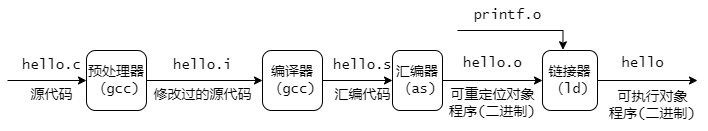

The diagram above was exported from draw.io. Its source (the exported page's mxGraphModel, read from the mxfile embedded in the PNG):
<mxGraphModel dx="2901" dy="1152" grid="1" gridSize="10" guides="1" tooltips="1" connect="1" arrows="1" fold="1" page="1" pageScale="1" pageWidth="827" pageHeight="1169" background="none" math="0" shadow="0">
  <root>
    <mxCell id="0" />
    <mxCell id="1" parent="0" />
    <mxCell id="j622UZ1RT3c6LW1TIpA5-16" value="" style="edgeStyle=orthogonalEdgeStyle;rounded=0;orthogonalLoop=1;jettySize=auto;html=1;entryX=0;entryY=0.5;entryDx=0;entryDy=0;fontFamily=Lucida Console;fontSize=14;" parent="1" source="j622UZ1RT3c6LW1TIpA5-1" target="j622UZ1RT3c6LW1TIpA5-13" edge="1">
      <mxGeometry relative="1" as="geometry">
        <mxPoint x="-590" y="400" as="targetPoint" />
      </mxGeometry>
    </mxCell>
    <mxCell id="j622UZ1RT3c6LW1TIpA5-17" style="edgeStyle=orthogonalEdgeStyle;rounded=0;orthogonalLoop=1;jettySize=auto;html=1;entryX=0;entryY=0.5;entryDx=0;entryDy=0;fontFamily=Lucida Console;fontSize=14;" parent="1" target="j622UZ1RT3c6LW1TIpA5-1" edge="1">
      <mxGeometry relative="1" as="geometry">
        <mxPoint x="-790" y="370" as="sourcePoint" />
      </mxGeometry>
    </mxCell>
    <mxCell id="j622UZ1RT3c6LW1TIpA5-1" value="预处理器（gcc)&lt;br style=&quot;font-size: 14px;&quot;&gt;" style="rounded=1;whiteSpace=wrap;html=1;fontFamily=Lucida Console;fontSize=14;" parent="1" vertex="1">
      <mxGeometry x="-711" y="340" width="60" height="60" as="geometry" />
    </mxCell>
    <mxCell id="j622UZ1RT3c6LW1TIpA5-8" value="hello.c" style="text;html=1;align=center;verticalAlign=middle;resizable=0;points=[];autosize=1;strokeColor=none;fillColor=none;fontFamily=Lucida Console;fontSize=14;" parent="1" vertex="1">
      <mxGeometry x="-786" y="340" width="80" height="30" as="geometry" />
    </mxCell>
    <mxCell id="j622UZ1RT3c6LW1TIpA5-9" value="源代码" style="text;html=1;align=center;verticalAlign=middle;resizable=0;points=[];autosize=1;strokeColor=none;fillColor=none;fontFamily=Lucida Console;fontSize=14;" parent="1" vertex="1">
      <mxGeometry x="-781" y="370" width="70" height="30" as="geometry" />
    </mxCell>
    <mxCell id="j622UZ1RT3c6LW1TIpA5-11" value="hello.i" style="text;html=1;align=center;verticalAlign=middle;resizable=0;points=[];autosize=1;strokeColor=none;fillColor=none;fontFamily=Lucida Console;fontSize=14;" parent="1" vertex="1">
      <mxGeometry x="-635" y="340" width="80" height="30" as="geometry" />
    </mxCell>
    <mxCell id="j622UZ1RT3c6LW1TIpA5-12" value="修改过的源代码" style="text;html=1;align=center;verticalAlign=middle;resizable=0;points=[];autosize=1;strokeColor=none;fillColor=none;fontFamily=Lucida Console;fontSize=14;" parent="1" vertex="1">
      <mxGeometry x="-655" y="370" width="120" height="30" as="geometry" />
    </mxCell>
    <mxCell id="j622UZ1RT3c6LW1TIpA5-13" value="编译器（gcc)" style="rounded=1;whiteSpace=wrap;html=1;fontFamily=Lucida Console;fontSize=14;" parent="1" vertex="1">
      <mxGeometry x="-535" y="340" width="60" height="60" as="geometry" />
    </mxCell>
    <mxCell id="j622UZ1RT3c6LW1TIpA5-18" value="hello.s&lt;br style=&quot;font-size: 14px;&quot;&gt;" style="text;html=1;align=center;verticalAlign=middle;resizable=0;points=[];autosize=1;strokeColor=none;fillColor=none;fontFamily=Lucida Console;fontSize=14;" parent="1" vertex="1">
      <mxGeometry x="-475" y="340" width="80" height="30" as="geometry" />
    </mxCell>
    <mxCell id="j622UZ1RT3c6LW1TIpA5-19" value="汇编代码" style="text;html=1;align=center;verticalAlign=middle;resizable=0;points=[];autosize=1;strokeColor=none;fillColor=none;fontFamily=Lucida Console;fontSize=14;" parent="1" vertex="1">
      <mxGeometry x="-475" y="370" width="80" height="30" as="geometry" />
    </mxCell>
    <mxCell id="j622UZ1RT3c6LW1TIpA5-21" value="" style="edgeStyle=orthogonalEdgeStyle;rounded=0;orthogonalLoop=1;jettySize=auto;html=1;fontFamily=Lucida Console;fontSize=14;" parent="1" source="j622UZ1RT3c6LW1TIpA5-13" target="j622UZ1RT3c6LW1TIpA5-20" edge="1">
      <mxGeometry relative="1" as="geometry">
        <mxPoint x="-460" y="370" as="sourcePoint" />
        <mxPoint x="-330" y="370" as="targetPoint" />
      </mxGeometry>
    </mxCell>
    <mxCell id="j622UZ1RT3c6LW1TIpA5-27" value="" style="edgeStyle=orthogonalEdgeStyle;rounded=0;orthogonalLoop=1;jettySize=auto;html=1;fontFamily=Lucida Console;fontSize=14;" parent="1" source="j622UZ1RT3c6LW1TIpA5-20" target="j622UZ1RT3c6LW1TIpA5-26" edge="1">
      <mxGeometry relative="1" as="geometry" />
    </mxCell>
    <mxCell id="j622UZ1RT3c6LW1TIpA5-20" value="汇编器（as)" style="rounded=1;whiteSpace=wrap;html=1;fontFamily=Lucida Console;fontSize=14;" parent="1" vertex="1">
      <mxGeometry x="-405" y="340" width="50" height="60" as="geometry" />
    </mxCell>
    <mxCell id="j622UZ1RT3c6LW1TIpA5-30" style="edgeStyle=orthogonalEdgeStyle;rounded=0;orthogonalLoop=1;jettySize=auto;html=1;entryX=0.372;entryY=-0.012;entryDx=0;entryDy=0;entryPerimeter=0;fontFamily=Lucida Console;fontSize=14;" parent="1" target="j622UZ1RT3c6LW1TIpA5-26" edge="1">
      <mxGeometry relative="1" as="geometry">
        <mxPoint x="-340" y="320" as="sourcePoint" />
        <Array as="points">
          <mxPoint x="-234" y="320" />
        </Array>
      </mxGeometry>
    </mxCell>
    <mxCell id="j622UZ1RT3c6LW1TIpA5-32" style="edgeStyle=orthogonalEdgeStyle;rounded=0;orthogonalLoop=1;jettySize=auto;html=1;exitX=1;exitY=0.5;exitDx=0;exitDy=0;fontFamily=Lucida Console;fontSize=14;" parent="1" source="j622UZ1RT3c6LW1TIpA5-26" edge="1">
      <mxGeometry relative="1" as="geometry">
        <mxPoint x="-100" y="370" as="targetPoint" />
      </mxGeometry>
    </mxCell>
    <mxCell id="j622UZ1RT3c6LW1TIpA5-26" value="链接器（ld)" style="whiteSpace=wrap;html=1;rounded=1;fontFamily=Lucida Console;fontSize=14;" parent="1" vertex="1">
      <mxGeometry x="-255" y="340" width="55" height="60" as="geometry" />
    </mxCell>
    <mxCell id="j622UZ1RT3c6LW1TIpA5-28" value="hello.o&lt;br style=&quot;font-size: 14px;&quot;&gt;" style="text;html=1;align=center;verticalAlign=middle;resizable=0;points=[];autosize=1;strokeColor=none;fillColor=none;fontFamily=Lucida Console;fontSize=14;" parent="1" vertex="1">
      <mxGeometry x="-345" y="338" width="80" height="30" as="geometry" />
    </mxCell>
    <mxCell id="j622UZ1RT3c6LW1TIpA5-29" value="可重定位对象&lt;br style=&quot;font-size: 14px;&quot;&gt;程序(二进制)" style="text;html=1;align=center;verticalAlign=middle;resizable=0;points=[];autosize=1;strokeColor=none;fillColor=none;fontFamily=Lucida Console;fontSize=14;" parent="1" vertex="1">
      <mxGeometry x="-360" y="368" width="110" height="50" as="geometry" />
    </mxCell>
    <mxCell id="j622UZ1RT3c6LW1TIpA5-31" value="printf.o" style="text;html=1;align=center;verticalAlign=middle;resizable=0;points=[];autosize=1;strokeColor=none;fillColor=none;fontFamily=Lucida Console;fontSize=14;" parent="1" vertex="1">
      <mxGeometry x="-335" y="290" width="90" height="30" as="geometry" />
    </mxCell>
    <mxCell id="j622UZ1RT3c6LW1TIpA5-33" value="hello" style="text;html=1;align=center;verticalAlign=middle;resizable=0;points=[];autosize=1;strokeColor=none;fillColor=none;fontFamily=Lucida Console;fontSize=14;" parent="1" vertex="1">
      <mxGeometry x="-190" y="338" width="70" height="30" as="geometry" />
    </mxCell>
    <mxCell id="j622UZ1RT3c6LW1TIpA5-34" value="可执行对象&lt;br style=&quot;font-size: 14px;&quot;&gt;程序(二进制)" style="text;html=1;align=center;verticalAlign=middle;resizable=0;points=[];autosize=1;strokeColor=none;fillColor=none;fontFamily=Lucida Console;fontSize=14;" parent="1" vertex="1">
      <mxGeometry x="-200" y="370" width="110" height="50" as="geometry" />
    </mxCell>
  </root>
</mxGraphModel>